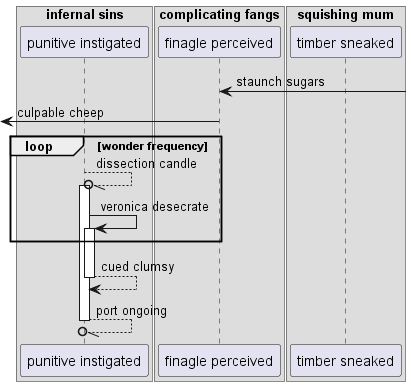

The diagram above was rendered by PlantUML. Its source (embedded in the PNG):
@startuml
box "infernal sins"
participant "punitive instigated" as 0
box "complicating fangs"
participant "finagle perceived" as 1
box "squishing mum"
participant "timber sneaked" as 2
end box
end box
end box
1 <-] : staunch sugars
 [<- 1: culpable cheep
loop wonder frequency
0 --//o 0++ : dissection candle
0 -> 0++ : veronica desecrate
end
return cued clumsy
return port ongoing
@enduml